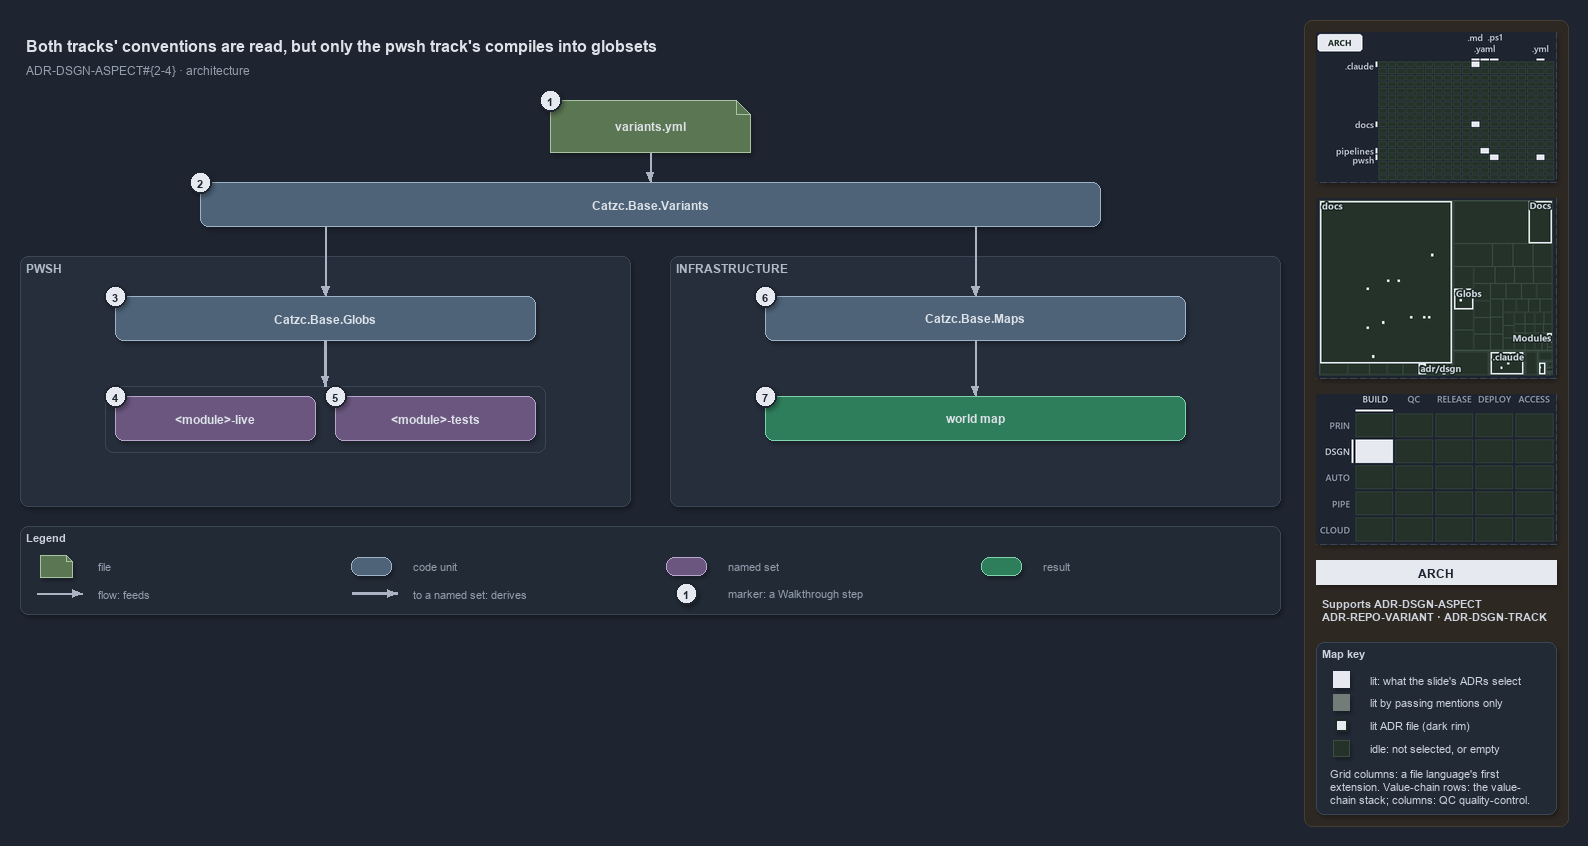

The diagram above was exported from draw.io. Its source (the exported page's mxGraphModel, read from the mxfile embedded in the PNG):
<mxGraphModel dx="1024" dy="768" grid="0" gridSize="10" guides="1" tooltips="1" connect="1" arrows="1" fold="1" page="1" pageScale="1" pageWidth="1572" pageHeight="654" background="#1E2430" math="0" shadow="1">
  <root>
    <mxCell id="0" />
    <mxCell id="1" parent="0" />
    <mxCell id="sidebar-bg" value="" style="rounded=1;arcSize=2;html=1;fillColor=#2E2823;strokeColor=#453C33;shadow=0;" vertex="1" parent="1">
      <mxGeometry x="1304" y="4" width="264" height="806" as="geometry" />
    </mxCell>
    <mxCell id="title" value="Both tracks' conventions are read, but only the pwsh track's compiles into globsets" style="text;html=1;align=left;verticalAlign=middle;fontSize=16;fontStyle=1;fontColor=#DDE2E9;" vertex="1" parent="1">
      <mxGeometry x="20" y="14" width="1260" height="30" as="geometry" />
    </mxCell>
    <mxCell id="subtitle" value="ADR-DSGN-ASPECT#{2-4} &amp;#183; architecture" style="text;html=1;align=left;verticalAlign=middle;fontSize=12;fontColor=#949FAE;" vertex="1" parent="1">
      <mxGeometry x="20" y="44" width="1240" height="20" as="geometry" />
    </mxCell>
    <mxCell id="g-file" value="&lt;b&gt;variants.yml&lt;/b&gt;" style="shape=note;size=14;whiteSpace=wrap;html=1;fillColor=#5B7653;strokeColor=#A9C29F;fontColor=#DDE2E9;fontSize=12;" vertex="1" parent="1">
      <mxGeometry x="550" y="84" width="200" height="52" as="geometry" />
    </mxCell>
    <mxCell id="mark-1" value="1" style="ellipse;html=1;fillColor=#E6EAF0;strokeColor=#1E2430;strokeWidth=2;fontColor=#1E2430;fontStyle=1;fontSize=11;" vertex="1" parent="1">
      <mxGeometry x="539" y="73" width="22" height="22" as="geometry" />
    </mxCell>
    <mxCell id="g-variants" value="&lt;b&gt;Catzc.Base.Variants&lt;/b&gt;" style="rounded=1;whiteSpace=wrap;html=1;arcSize=20;fillColor=#4E6378;strokeColor=#9FB3C8;fontColor=#DDE2E9;fontSize=12;" vertex="1" parent="1">
      <mxGeometry x="200" y="166" width="900" height="44" as="geometry" />
    </mxCell>
    <mxCell id="mark-2" value="2" style="ellipse;html=1;fillColor=#E6EAF0;strokeColor=#1E2430;strokeWidth=2;fontColor=#1E2430;fontStyle=1;fontSize=11;" vertex="1" parent="1">
      <mxGeometry x="189" y="155" width="22" height="22" as="geometry" />
    </mxCell>
    <mxCell id="e-file-variants" value="" style="edgeStyle=orthogonalEdgeStyle;rounded=1;html=1;endArrow=block;strokeColor=#AAB4C3;shadow=0;fontColor=#CDD3DC;" edge="1" parent="1" source="g-file" target="g-variants">
      <mxGeometry relative="1" as="geometry" />
    </mxCell>
    <mxCell id="p-var-l" value="" style="text;html=1;strokeColor=none;fillColor=none;" vertex="1" parent="1">
      <mxGeometry x="325" y="210" width="1" height="1" as="geometry" />
    </mxCell>
    <mxCell id="p-var-r" value="" style="text;html=1;strokeColor=none;fillColor=none;" vertex="1" parent="1">
      <mxGeometry x="975" y="210" width="1" height="1" as="geometry" />
    </mxCell>
    <mxCell id="band-auto" value="PWSH" style="rounded=1;html=1;arcSize=3;fillColor=#262E3B;strokeColor=#3A4555;verticalAlign=top;align=left;spacingLeft=8;fontStyle=1;fontSize=12;fontColor=#B0BAC7;" vertex="1" parent="1">
      <mxGeometry x="20" y="240" width="610" height="250" as="geometry" />
    </mxCell>
    <mxCell id="band-infra" value="INFRASTRUCTURE" style="rounded=1;html=1;arcSize=3;fillColor=#262E3B;strokeColor=#3A4555;verticalAlign=top;align=left;spacingLeft=8;fontStyle=1;fontSize=12;fontColor=#B0BAC7;" vertex="1" parent="1">
      <mxGeometry x="670" y="240" width="610" height="250" as="geometry" />
    </mxCell>
    <mxCell id="g-globs" value="&lt;b&gt;Catzc.Base.Globs&lt;/b&gt;" style="rounded=1;whiteSpace=wrap;html=1;arcSize=20;fillColor=#4E6378;strokeColor=#9FB3C8;fontColor=#DDE2E9;fontSize=12;" vertex="1" parent="1">
      <mxGeometry x="115" y="280" width="420" height="44" as="geometry" />
    </mxCell>
    <mxCell id="mark-3" value="3" style="ellipse;html=1;fillColor=#E6EAF0;strokeColor=#1E2430;strokeWidth=2;fontColor=#1E2430;fontStyle=1;fontSize=11;" vertex="1" parent="1">
      <mxGeometry x="104" y="269" width="22" height="22" as="geometry" />
    </mxCell>
    <mxCell id="frame-sets" value="" style="rounded=1;html=1;arcSize=6;fillColor=none;strokeColor=#3A4555;" vertex="1" parent="1">
      <mxGeometry x="105" y="370" width="440" height="66" as="geometry" />
    </mxCell>
    <mxCell id="set-live" value="&lt;b&gt;&amp;lt;module&amp;gt;-live&lt;/b&gt;" style="rounded=1;whiteSpace=wrap;html=1;arcSize=20;fillColor=#6A567E;strokeColor=#B9A6CC;fontColor=#DDE2E9;fontSize=12;" vertex="1" parent="1">
      <mxGeometry x="115" y="380" width="200" height="44" as="geometry" />
    </mxCell>
    <mxCell id="set-tests" value="&lt;b&gt;&amp;lt;module&amp;gt;-tests&lt;/b&gt;" style="rounded=1;whiteSpace=wrap;html=1;arcSize=20;fillColor=#6A567E;strokeColor=#B9A6CC;fontColor=#DDE2E9;fontSize=12;" vertex="1" parent="1">
      <mxGeometry x="335" y="380" width="200" height="44" as="geometry" />
    </mxCell>
    <mxCell id="mark-4" value="4" style="ellipse;html=1;fillColor=#E6EAF0;strokeColor=#1E2430;strokeWidth=2;fontColor=#1E2430;fontStyle=1;fontSize=11;" vertex="1" parent="1">
      <mxGeometry x="104" y="369" width="22" height="22" as="geometry" />
    </mxCell>
    <mxCell id="mark-5" value="5" style="ellipse;html=1;fillColor=#E6EAF0;strokeColor=#1E2430;strokeWidth=2;fontColor=#1E2430;fontStyle=1;fontSize=11;" vertex="1" parent="1">
      <mxGeometry x="324" y="369" width="22" height="22" as="geometry" />
    </mxCell>
    <mxCell id="g-maps" value="&lt;b&gt;Catzc.Base.Maps&lt;/b&gt;" style="rounded=1;whiteSpace=wrap;html=1;arcSize=20;fillColor=#4E6378;strokeColor=#9FB3C8;fontColor=#DDE2E9;fontSize=12;" vertex="1" parent="1">
      <mxGeometry x="765" y="280" width="420" height="44" as="geometry" />
    </mxCell>
    <mxCell id="mark-6" value="6" style="ellipse;html=1;fillColor=#E6EAF0;strokeColor=#1E2430;strokeWidth=2;fontColor=#1E2430;fontStyle=1;fontSize=11;" vertex="1" parent="1">
      <mxGeometry x="754" y="269" width="22" height="22" as="geometry" />
    </mxCell>
    <mxCell id="r-worldmap" value="&lt;b&gt;world map&lt;/b&gt;" style="rounded=1;whiteSpace=wrap;html=1;arcSize=20;fillColor=#2E7D5B;strokeColor=#7FD3AE;fontColor=#DDE2E9;fontSize=12;" vertex="1" parent="1">
      <mxGeometry x="765" y="380" width="420" height="44" as="geometry" />
    </mxCell>
    <mxCell id="mark-7" value="7" style="ellipse;html=1;fillColor=#E6EAF0;strokeColor=#1E2430;strokeWidth=2;fontColor=#1E2430;fontStyle=1;fontSize=11;" vertex="1" parent="1">
      <mxGeometry x="754" y="369" width="22" height="22" as="geometry" />
    </mxCell>
    <mxCell id="e-var-globs" value="" style="edgeStyle=orthogonalEdgeStyle;rounded=1;html=1;endArrow=block;strokeColor=#AAB4C3;shadow=0;fontColor=#CDD3DC;" edge="1" parent="1" source="p-var-l" target="g-globs">
      <mxGeometry relative="1" as="geometry" />
    </mxCell>
    <mxCell id="e-globs-sets" value="" style="edgeStyle=orthogonalEdgeStyle;rounded=1;html=1;endArrow=block;strokeColor=#AAB4C3;strokeWidth=2.5;shadow=0;fontColor=#CDD3DC;" edge="1" parent="1" source="g-globs" target="frame-sets">
      <mxGeometry relative="1" as="geometry" />
    </mxCell>
    <mxCell id="e-var-maps" value="" style="edgeStyle=orthogonalEdgeStyle;rounded=1;html=1;endArrow=block;strokeColor=#AAB4C3;shadow=0;fontColor=#CDD3DC;" edge="1" parent="1" source="p-var-r" target="g-maps">
      <mxGeometry relative="1" as="geometry" />
    </mxCell>
    <mxCell id="e-maps-worldmap" value="" style="edgeStyle=orthogonalEdgeStyle;rounded=1;html=1;endArrow=block;strokeColor=#AAB4C3;shadow=0;fontColor=#CDD3DC;" edge="1" parent="1" source="g-maps" target="r-worldmap">
      <mxGeometry relative="1" as="geometry" />
    </mxCell>
    <mxCell id="legend" value="&lt;b&gt;Legend&lt;/b&gt;" style="rounded=1;whiteSpace=wrap;html=1;arcSize=6;fillColor=#222A36;strokeColor=#3A4555;align=left;verticalAlign=top;spacing=8;fontSize=11;fontColor=#CDD3DC;" vertex="1" parent="1">
      <mxGeometry x="20" y="510" width="1260" height="88" as="geometry" />
    </mxCell>
    <mxCell id="lg-0-s" value="" style="shape=note;size=6;html=1;fillColor=#5B7653;strokeColor=#A9C29F;" vertex="1" parent="1">
      <mxGeometry x="40" y="539" width="32" height="22" as="geometry" />
    </mxCell>
    <mxCell id="lg-0-t" value="file" style="text;html=1;align=left;verticalAlign=middle;fontSize=11;fontColor=#949FAE;" vertex="1" parent="1">
      <mxGeometry x="92" y="539" width="245" height="20" as="geometry" />
    </mxCell>
    <mxCell id="lg-1-s" value="" style="rounded=1;html=1;arcSize=20;fillColor=#4E6378;strokeColor=#9FB3C8;" vertex="1" parent="1">
      <mxGeometry x="351" y="541" width="40" height="18" as="geometry" />
    </mxCell>
    <mxCell id="lg-1-t" value="code unit" style="text;html=1;align=left;verticalAlign=middle;fontSize=11;fontColor=#949FAE;" vertex="1" parent="1">
      <mxGeometry x="407" y="539" width="245" height="20" as="geometry" />
    </mxCell>
    <mxCell id="lg-2-s" value="" style="rounded=1;html=1;arcSize=20;fillColor=#6A567E;strokeColor=#B9A6CC;" vertex="1" parent="1">
      <mxGeometry x="666" y="541" width="40" height="18" as="geometry" />
    </mxCell>
    <mxCell id="lg-2-t" value="named set" style="text;html=1;align=left;verticalAlign=middle;fontSize=11;fontColor=#949FAE;" vertex="1" parent="1">
      <mxGeometry x="722" y="539" width="245" height="20" as="geometry" />
    </mxCell>
    <mxCell id="lg-3-s" value="" style="rounded=1;html=1;arcSize=20;fillColor=#2E7D5B;strokeColor=#7FD3AE;" vertex="1" parent="1">
      <mxGeometry x="981" y="541" width="40" height="18" as="geometry" />
    </mxCell>
    <mxCell id="lg-3-t" value="result" style="text;html=1;align=left;verticalAlign=middle;fontSize=11;fontColor=#949FAE;" vertex="1" parent="1">
      <mxGeometry x="1037" y="539" width="245" height="20" as="geometry" />
    </mxCell>
    <mxCell id="lg-4-a" value="" style="text;html=1;strokeColor=none;fillColor=none;" vertex="1" parent="1">
      <mxGeometry x="36" y="577" width="1" height="1" as="geometry" />
    </mxCell>
    <mxCell id="lg-4-b" value="" style="text;html=1;strokeColor=none;fillColor=none;" vertex="1" parent="1">
      <mxGeometry x="82" y="577" width="1" height="1" as="geometry" />
    </mxCell>
    <mxCell id="lg-4-e" value="" style="edgeStyle=orthogonalEdgeStyle;rounded=1;html=1;endArrow=block;strokeColor=#AAB4C3;shadow=0;fontColor=#CDD3DC;" edge="1" parent="1" source="lg-4-a" target="lg-4-b">
      <mxGeometry relative="1" as="geometry" />
    </mxCell>
    <mxCell id="lg-4-t" value="flow: feeds" style="text;html=1;align=left;verticalAlign=middle;fontSize=11;fontColor=#949FAE;" vertex="1" parent="1">
      <mxGeometry x="92" y="567" width="245" height="20" as="geometry" />
    </mxCell>
    <mxCell id="lg-5-a" value="" style="text;html=1;strokeColor=none;fillColor=none;" vertex="1" parent="1">
      <mxGeometry x="351" y="577" width="1" height="1" as="geometry" />
    </mxCell>
    <mxCell id="lg-5-b" value="" style="text;html=1;strokeColor=none;fillColor=none;" vertex="1" parent="1">
      <mxGeometry x="397" y="577" width="1" height="1" as="geometry" />
    </mxCell>
    <mxCell id="lg-5-e" value="" style="edgeStyle=orthogonalEdgeStyle;rounded=1;html=1;endArrow=block;strokeColor=#AAB4C3;strokeWidth=2.5;shadow=0;fontColor=#CDD3DC;" edge="1" parent="1" source="lg-5-a" target="lg-5-b">
      <mxGeometry relative="1" as="geometry" />
    </mxCell>
    <mxCell id="lg-5-t" value="to a named set: derives" style="text;html=1;align=left;verticalAlign=middle;fontSize=11;fontColor=#949FAE;" vertex="1" parent="1">
      <mxGeometry x="407" y="567" width="245" height="20" as="geometry" />
    </mxCell>
    <mxCell id="lg-6-s" value="1" style="ellipse;html=1;fillColor=#E6EAF0;strokeColor=#1E2430;strokeWidth=2;fontColor=#1E2430;fontStyle=1;fontSize=11;" vertex="1" parent="1">
      <mxGeometry x="675" y="566" width="22" height="22" as="geometry" />
    </mxCell>
    <mxCell id="lg-6-t" value="marker: a Walkthrough step" style="text;html=1;align=left;verticalAlign=middle;fontSize=11;fontColor=#949FAE;" vertex="1" parent="1">
      <mxGeometry x="722" y="567" width="245" height="20" as="geometry" />
    </mxCell>
    <mxCell id="minimap-grid" value="" style="shape=image;imageAspect=0;rounded=1;arcSize=4;whiteSpace=wrap;html=1;fillColor=#262E3B;strokeColor=#3A4555;dashed=1;fontColor=#949FAE;fontSize=11;image=data:image/png,(base64 omitted: 10700 chars);" vertex="1" parent="1">
      <mxGeometry x="1316" y="16" width="240" height="150" as="geometry" />
    </mxCell>
    <mxCell id="minimap-tree" value="" style="shape=image;imageAspect=0;rounded=1;arcSize=4;whiteSpace=wrap;html=1;fillColor=#262E3B;strokeColor=#3A4555;dashed=1;fontColor=#949FAE;fontSize=11;image=data:image/png,(base64 omitted: 16288 chars);" vertex="1" parent="1">
      <mxGeometry x="1316" y="182" width="240" height="180" as="geometry" />
    </mxCell>
    <mxCell id="minimap-chain" value="" style="shape=image;imageAspect=0;rounded=1;arcSize=4;whiteSpace=wrap;html=1;fillColor=#262E3B;strokeColor=#3A4555;dashed=1;fontColor=#949FAE;fontSize=11;image=data:image/png,(base64 omitted: 12436 chars);" vertex="1" parent="1">
      <mxGeometry x="1316" y="378" width="240" height="150" as="geometry" />
    </mxCell>
    <mxCell id="lens-badge" value="ARCH" style="rounded=0;whiteSpace=wrap;html=1;align=center;verticalAlign=middle;fontSize=12;fontStyle=1;fontColor=#1E2430;fillColor=#E6EAF0;strokeColor=none;" vertex="1" parent="1">
      <mxGeometry x="1316" y="544" width="240" height="24" as="geometry" />
    </mxCell>
    <mxCell id="supports" value="&lt;b&gt;Supports&lt;/b&gt; ADR-DSGN-ASPECT&lt;br&gt;ADR-REPO-VARIANT · ADR-DSGN-TRACK" style="text;html=1;whiteSpace=wrap;align=left;verticalAlign=top;fontSize=11;fontColor=#CDD3DC;" vertex="1" parent="1">
      <mxGeometry x="1316" y="576" width="240" height="38" as="geometry" />
    </mxCell>
    <mxCell id="mapkey" value="&lt;b&gt;Map key&lt;/b&gt;" style="rounded=1;arcSize=6;whiteSpace=wrap;html=1;align=left;verticalAlign=top;fontSize=11;fontColor=#CDD3DC;fillColor=#222A36;strokeColor=#3A4555;spacingLeft=8;spacingTop=2;" vertex="1" parent="1">
      <mxGeometry x="1316" y="626" width="240" height="172" as="geometry" />
    </mxCell>
    <mxCell id="mapkey-lit" value="" style="rounded=0;html=1;fillColor=#E6EAF0;strokeColor=#E6EAF0;" vertex="1" parent="1">
      <mxGeometry x="1333.0" y="655.0" width="16" height="16" as="geometry" />
    </mxCell>
    <mxCell id="mapkey-lit-text" value="lit: what the slide's ADRs select" style="text;html=1;align=left;verticalAlign=middle;fontSize=11;fontColor=#CDD3DC;" vertex="1" parent="1">
      <mxGeometry x="1364" y="653" width="184" height="20" as="geometry" />
    </mxCell>
    <mxCell id="mapkey-touched" value="" style="rounded=0;html=1;fillColor=#727C79;strokeColor=#727C79;" vertex="1" parent="1">
      <mxGeometry x="1333.0" y="678.0" width="16" height="16" as="geometry" />
    </mxCell>
    <mxCell id="mapkey-touched-text" value="lit by passing mentions only" style="text;html=1;align=left;verticalAlign=middle;fontSize=11;fontColor=#CDD3DC;" vertex="1" parent="1">
      <mxGeometry x="1364" y="676" width="184" height="20" as="geometry" />
    </mxCell>
    <mxCell id="mapkey-adr" value="" style="rounded=0;html=1;fillColor=#E6EAF0;strokeColor=#1C2A24;strokeWidth=2;" vertex="1" parent="1">
      <mxGeometry x="1335.0" y="703.0" width="12" height="12" as="geometry" />
    </mxCell>
    <mxCell id="mapkey-adr-text" value="lit ADR file (dark rim)" style="text;html=1;align=left;verticalAlign=middle;fontSize=11;fontColor=#CDD3DC;" vertex="1" parent="1">
      <mxGeometry x="1364" y="699" width="184" height="20" as="geometry" />
    </mxCell>
    <mxCell id="mapkey-idle" value="" style="rounded=0;html=1;fillColor=#243229;strokeColor=#3B4D43;" vertex="1" parent="1">
      <mxGeometry x="1333.0" y="724.0" width="16" height="16" as="geometry" />
    </mxCell>
    <mxCell id="mapkey-idle-text" value="idle: not selected, or empty" style="text;html=1;align=left;verticalAlign=middle;fontSize=11;fontColor=#CDD3DC;" vertex="1" parent="1">
      <mxGeometry x="1364" y="722" width="184" height="20" as="geometry" />
    </mxCell>
    <mxCell id="mapkey-codes" value="Grid columns: a file language's first&lt;br&gt;extension. Value-chain rows: the value-&lt;br&gt;chain stack; columns: QC quality-control." style="text;html=1;align=left;verticalAlign=top;whiteSpace=wrap;fontSize=11;fontColor=#CDD3DC;" vertex="1" parent="1">
      <mxGeometry x="1324" y="746" width="224" height="46" as="geometry" />
    </mxCell>
  </root>
</mxGraphModel>